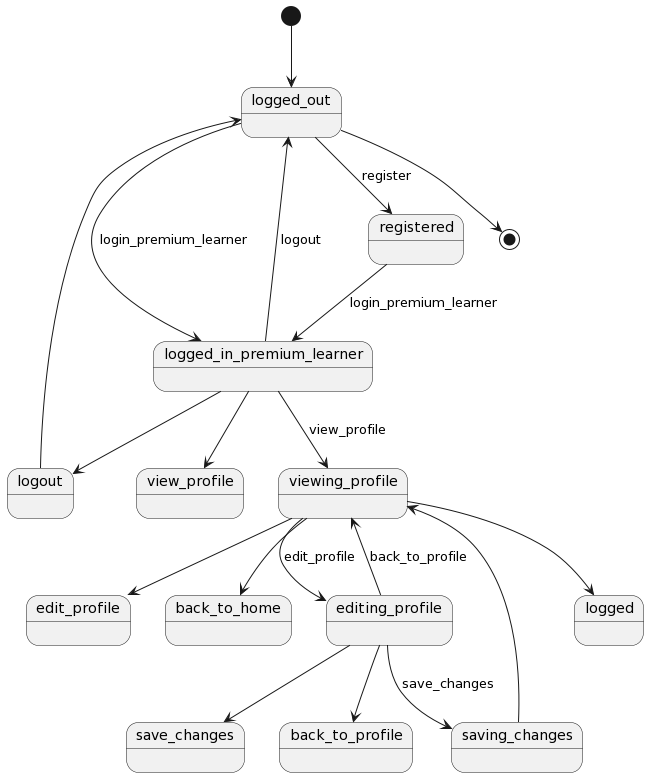

The diagram above was rendered by PlantUML. Its source (embedded in the PNG):
@startuml
[*] --> logged_out



logout --> logged_out


logged_in_premium_learner    --> view_profile

logged_in_premium_learner    --> logout


viewing_profile --> edit_profile
 viewing_profile   --> back_to_home


editing_profile  --> save_changes
editing_profile    --> back_to_profile


saving_changes  --> viewing_profile


logged_out --> registered : register

logged_out --> logged_in_premium_learner : login_premium_learner

registered --> logged_in_premium_learner : login_premium_learner


logged_in_premium_learner --> viewing_profile : view_profile

logged_in_premium_learner --> logged_out : logout


viewing_profile --> editing_profile : edit_profile
viewing_profile --> logged
editing_profile --> saving_changes : save_changes
editing_profile --> viewing_profile : back_to_profile

logged_out  --> [*]
@enduml